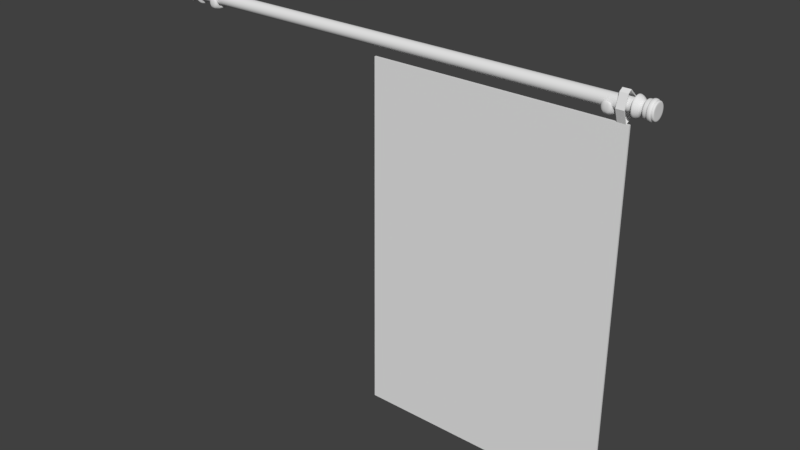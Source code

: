 # Source: WindowCoverPanel.blend  (saved by Blender 2.78.0; exported with 4.5.12 LTS)
import bpy
from mathutils import Matrix  # noqa: F401  (used for matrix-valued properties, if any)

bpy.ops.wm.read_factory_settings(use_empty=True)
scene = bpy.context.scene
scene.name = 'Scene'

# ---- collections
col_collection_2 = bpy.data.collections.new('Collection 2'); scene.collection.children.link(col_collection_2)

# ---- world
world_world = bpy.data.worlds.new('World'); scene.world = world_world
world_world.color = (0.05088, 0.05088, 0.05088)
world_world.use_sun_shadow = False
world_world.sun_shadow_jitter_overblur = 0.0
world_world.cycles.sampling_method = 'MANUAL'

# ---- meshes
me_plane = bpy.data.meshes.new('Plane')
me_plane.from_pydata([(-0.3091, -1.024, -0.03892), (1.173, -1.024, -0.03892), (-0.281, 0.9761, -0.03892), (1.173, 0.9761, -0.03892), (1.155, -1.024, -0.03892), (1.155, 0.9761, -0.03892), (1.111, 0.9761, -0.03892), (1.111, -1.024, -0.03892), (1.155, 1.111, -0.03986), (1.111, 1.111, -0.03986), (-0.281, 0.9761, -0.03524), (-0.3091, -1.024, -0.03524), (1.155, -1.024, -0.03524), (1.173, -1.024, -0.03524), (1.173, 0.9761, -0.03524), (1.111, 0.9761, -0.03524), (1.111, -1.024, -0.03524), (1.155, 0.9761, -0.03524), (1.155, 1.111, -0.03396), (1.111, 1.111, -0.03396), (1.155, 1.119, -0.05548), (1.111, 1.119, -0.05548), (1.155, 1.124, -0.05548), (1.111, 1.124, -0.05548), (1.156, 1.063, -0.1142), (1.112, 1.063, -0.1142), (1.156, 1.066, -0.1189), (1.112, 1.066, -0.1189), (1.157, 0.997, -0.0781), (1.113, 0.997, -0.0781), (1.157, 0.997, -0.08317), (1.113, 0.997, -0.08317), (-0.281, 0.9761, -0.04509), (-0.3091, -1.024, -0.04509), (1.155, -1.024, -0.04509), (1.173, -1.024, -0.04509), (1.173, 0.9761, -0.04509), (1.111, 0.9761, -0.04509), (1.111, -1.024, -0.04509), (1.155, 0.9761, -0.04509), (1.111, 1.043, -0.0167), (1.155, 1.043, -0.0167), (1.111, 1.043, -0.0108), (1.155, 1.043, -0.0108), (1.155, 0.9761, -0.04172), (1.173, 0.9761, -0.04172), (1.111, 0.9761, -0.04172), (-0.281, 0.9761, -0.04172), (1.155, -1.024, -0.04172), (1.173, -1.024, -0.04172), (-0.3091, -1.024, -0.04172), (1.111, -1.024, -0.04172)], [], [(49, 48, 34, 35), (47, 46, 37, 32), (44, 45, 36, 39), (40, 9, 8, 41), (12, 13, 14, 17), (16, 12, 17, 15), (11, 16, 15, 10), (42, 43, 18, 19), (7, 4, 12, 16), (40, 6, 15, 42), (4, 1, 13, 12), (0, 7, 16, 11), (3, 5, 17, 14), (41, 8, 18, 43), (1, 3, 14, 13), (6, 2, 10, 15), (19, 18, 22, 23), (2, 0, 11, 10), (21, 23, 27, 25), (18, 8, 20, 22), (8, 9, 21, 20), (9, 19, 23, 21), (26, 24, 28, 30), (20, 21, 25, 24), (22, 20, 24, 26), (23, 22, 26, 27), (28, 44, 39, 30), (27, 26, 30, 31), (25, 27, 31, 29), (24, 25, 29, 28), (30, 39, 37, 31), (31, 37, 46, 29), (34, 39, 36, 35), (38, 37, 39, 34), (33, 32, 37, 38), (51, 50, 33, 38), (48, 51, 38, 34), (45, 49, 35, 36), (50, 47, 32, 33), (5, 41, 43, 17), (9, 40, 42, 19), (15, 17, 43, 42), (6, 40, 41, 5), (6, 5, 44, 46), (0, 2, 47, 50), (3, 1, 49, 45), (4, 7, 51, 48), (7, 0, 50, 51), (5, 3, 45, 44), (2, 6, 46, 47), (1, 4, 48, 49), (29, 46, 44, 28)])
me_plane.use_remesh_preserve_volume = False
me_plane.use_remesh_preserve_attributes = False
me_plane.use_mirror_vertex_groups = False
me_plane.update()
me_cylinder = bpy.data.meshes.new('Cylinder')
me_cylinder.from_pydata([(6.001e-06, -1.0, 0.9914), (0.1951, -0.9808, 0.9914), (0.3827, -0.9239, 0.9914), (0.5556, -0.8315, 0.9914), (0.7071, -0.7071, 0.9914), (0.8315, -0.5556, 0.9914), (0.9239, -0.3827, 0.9914), (0.9808, -0.1951, 0.9914), (1.0, 5.162e-06, 0.9914), (0.9808, 0.1951, 0.9914), (0.9239, 0.3827, 0.9914), (0.8315, 0.5556, 0.9914), (0.7071, 0.7071, 0.9914), (0.5556, 0.8315, 0.9914), (0.3827, 0.9239, 0.9914), (0.1951, 0.9808, 0.9914), (5.675e-06, 1.0, 0.9914), (-0.1951, 0.9808, 0.9914), (-0.3827, 0.9239, 0.9914), (-0.5556, 0.8315, 0.9914), (-0.7071, 0.7071, 0.9914), (-0.8315, 0.5556, 0.9914), (-0.9239, 0.3827, 0.9914), (-0.9808, 0.1951, 0.9914), (-1.0, 4.272e-06, 0.9914), (-0.9808, -0.1951, 0.9914), (-0.9239, -0.3827, 0.9914), (-0.8315, -0.5556, 0.9914), (-0.7071, -0.7071, 0.9914), (-0.5556, -0.8315, 0.9914), (-0.3827, -0.9239, 0.9914), (-0.1951, -0.9808, 0.9914), (5.788e-06, -1.0, 0.9604), (0.1951, -0.9808, 0.9604), (0.3827, -0.9239, 0.9604), (0.5556, -0.8315, 0.9604), (0.7071, -0.7071, 0.9604), (0.8315, -0.5556, 0.9604), (0.9239, -0.3827, 0.9604), (0.9808, -0.1951, 0.9604), (1.0, 5.024e-06, 0.9604), (0.9808, 0.1951, 0.9604), (0.9239, 0.3827, 0.9604), (0.8315, 0.5556, 0.9604), (0.7071, 0.7071, 0.9604), (0.5556, 0.8315, 0.9604), (0.3827, 0.9239, 0.9604), (0.1951, 0.9808, 0.9604), (5.462e-06, 1.0, 0.9604), (-0.1951, 0.9808, 0.9604), (-0.3827, 0.9239, 0.9604), (-0.5556, 0.8315, 0.9604), (-0.7071, 0.7071, 0.9604), (-0.8315, 0.5556, 0.9604), (-0.9239, 0.3827, 0.9604), (-0.9808, 0.1951, 0.9604), (-1.0, 4.134e-06, 0.9604), (-0.9808, -0.1951, 0.9604), (-0.9239, -0.3827, 0.9604), (-0.8315, -0.5556, 0.9604), (-0.7071, -0.7071, 0.9604), (-0.5556, -0.8315, 0.9604), (-0.3827, -0.9239, 0.9604), (-0.1951, -0.9808, 0.9604), (0.1951, -0.9808, 0.9838), (0.3827, -0.9239, 0.9838), (0.5556, -0.8315, 0.9838), (0.7071, -0.7071, 0.9838), (0.8315, -0.5556, 0.9838), (0.9239, -0.3827, 0.9838), (0.9808, -0.1951, 0.9838), (1.0, 5.106e-06, 0.9838), (0.9808, 0.1951, 0.9838), (0.9239, 0.3827, 0.9838), (0.8315, 0.5556, 0.9838), (0.7071, 0.7071, 0.9838), (0.5556, 0.8315, 0.9838), (0.3827, 0.9239, 0.9838), (0.1951, 0.9808, 0.9838), (5.603e-06, 1.0, 0.9838), (-0.1951, 0.9808, 0.9838), (-0.3827, 0.9239, 0.9838), (-0.5556, 0.8315, 0.9838), (-0.7071, 0.7071, 0.9838), (-0.8315, 0.5556, 0.9838), (-0.9239, 0.3827, 0.9838), (-0.9808, 0.1951, 0.9838), (-1.0, 4.216e-06, 0.9838), (-0.9808, -0.1951, 0.9838), (-0.9239, -0.3827, 0.9838), (-0.8315, -0.5556, 0.9838), (-0.7071, -0.7071, 0.9838), (-0.5556, -0.8315, 0.9838), (-0.3827, -0.9239, 0.9838), (-0.1951, -0.9808, 0.9838), (5.929e-06, -1.0, 0.9838), (3.695e-13, -1.0, 6.179e-08), (0.1951, -0.9808, 1.41e-09), (0.3827, -0.9239, 5.758e-10), (0.5556, -0.8315, -2.806e-10), (0.7071, -0.7071, -1.126e-09), (0.8315, -0.5556, -1.929e-09), (0.9239, -0.3827, -2.657e-09), (0.9808, -0.1951, -3.283e-09), (1.0, 1.673e-06, -3.783e-09), (0.9808, 0.1951, -4.138e-09), (0.9239, 0.3827, -4.333e-09), (0.8315, 0.5556, -4.362e-09), (0.7071, 0.7071, -4.224e-09), (0.5556, 0.8315, -3.923e-09), (0.3827, 0.9239, -3.471e-09), (0.1951, 0.9808, -2.886e-09), (-3.258e-07, 1.0, -2.19e-09), (-0.1951, 0.9808, -1.41e-09), (-0.3827, 0.9239, -5.758e-10), (-0.5556, 0.8315, 2.806e-10), (-0.7071, 0.7071, 1.126e-09), (-0.8315, 0.5556, 1.929e-09), (-0.9239, 0.3827, 2.657e-09), (-0.9808, 0.1951, 3.283e-09), (-1.0, 7.83e-07, 3.783e-09), (-0.9808, -0.1951, 4.138e-09), (-0.9239, -0.3827, 4.333e-09), (-0.8315, -0.5556, 4.362e-09), (-0.7071, -0.7071, 4.224e-09), (-0.5556, -0.8315, 3.923e-09), (-0.3827, -0.9239, 3.471e-09), (-0.1951, -0.9808, 2.886e-09), (5.75e-06, -1.553, 0.9654), (5.713e-06, -1.553, 0.9593), (-0.303, -1.523, 0.9593), (-0.5944, -1.435, 0.9593), (-0.8629, -1.291, 0.9593), (-1.098, -1.098, 0.9593), (-1.291, -0.8629, 0.9593), (-1.435, -0.5944, 0.9593), (-1.523, -0.303, 0.9593), (-1.553, 3.767e-06, 0.9593), (-1.523, 0.303, 0.9593), (-1.435, 0.5944, 0.9593), (-1.291, 0.8629, 0.9593), (-1.098, 1.098, 0.9593), (-0.8629, 1.291, 0.9593), (-0.5944, 1.435, 0.9593), (-0.303, 1.523, 0.9593), (5.207e-06, 1.553, 0.9593), (0.303, 1.523, 0.9593), (0.5944, 1.435, 0.9593), (0.8629, 1.291, 0.9593), (1.098, 1.098, 0.9593), (1.291, 0.8629, 0.9593), (1.435, 0.5944, 0.9593), (1.523, 0.303, 0.9593), (1.553, 5.149e-06, 0.9593), (1.523, -0.303, 0.9593), (1.435, -0.5944, 0.9593), (1.291, -0.8629, 0.9593), (1.098, -1.098, 0.9593), (0.8629, -1.291, 0.9593), (0.5944, -1.435, 0.9593), (0.303, -1.523, 0.9593), (0.303, -1.523, 0.9654), (0.5944, -1.435, 0.9654), (0.8629, -1.291, 0.9654), (1.098, -1.098, 0.9654), (1.291, -0.8629, 0.9654), (1.435, -0.5944, 0.9654), (1.523, -0.303, 0.9654), (1.553, 5.171e-06, 0.9654), (1.523, 0.303, 0.9654), (1.435, 0.5944, 0.9654), (1.291, 0.8629, 0.9654), (1.098, 1.098, 0.9654), (0.8629, 1.291, 0.9654), (0.5944, 1.435, 0.9654), (0.303, 1.523, 0.9654), (5.244e-06, 1.553, 0.9654), (-0.303, 1.523, 0.9654), (-0.5944, 1.435, 0.9654), (-0.8629, 1.291, 0.9654), (-1.098, 1.098, 0.9654), (-1.291, 0.8629, 0.9654), (-1.435, 0.5944, 0.9654), (-1.523, 0.303, 0.9654), (-1.553, 3.788e-06, 0.9654), (-1.523, -0.303, 0.9654), (-1.435, -0.5944, 0.9654), (-1.291, -0.8629, 0.9654), (-1.098, -1.098, 0.9654), (-0.8629, -1.291, 0.9654), (-0.5944, -1.435, 0.9654), (-0.303, -1.523, 0.9654), (-0.2566, 1.29, 0.9771), (5.414e-06, 1.315, 0.9771), (0.2566, 1.29, 0.9771), (0.5034, 1.215, 0.9771), (0.7308, 1.094, 0.9771), (0.9301, 0.9301, 0.9771), (1.094, 0.7308, 0.9771), (1.215, 0.5034, 0.9771), (1.29, 0.2566, 0.9771), (1.315, 5.158e-06, 0.9771), (1.29, -0.2566, 0.9771), (1.215, -0.5034, 0.9771), (1.094, -0.7308, 0.9771), (-0.2566, -1.29, 0.9771), (0.9301, -0.9301, 0.9771), (-0.5034, -1.215, 0.9771), (-0.5034, 1.215, 0.9771), (-0.7308, 1.094, 0.9771), (-0.9301, 0.9301, 0.9771), (-1.094, 0.7308, 0.9771), (-1.215, 0.5034, 0.9771), (-1.29, 0.2566, 0.9771), (-1.315, 3.987e-06, 0.9771), (-1.29, -0.2566, 0.9771), (-1.215, -0.5034, 0.9771), (-1.094, -0.7308, 0.9771), (5.843e-06, -1.315, 0.9771), (0.2566, -1.29, 0.9771), (-0.9301, -0.9301, 0.9771), (0.5034, -1.215, 0.9771), (-0.7308, -1.094, 0.9771), (0.7308, -1.094, 0.9771), (5.98e-06, -1.313, 0.9954), (0.2562, -1.288, 0.9954), (0.5026, -1.213, 0.9954), (0.7297, -1.092, 0.9954), (0.9287, -0.9287, 0.9954), (1.092, -0.7296, 0.9954), (1.213, -0.5026, 0.9954), (1.288, -0.2562, 0.9954), (1.313, 5.225e-06, 0.9954), (1.288, 0.2562, 0.9954), (1.213, 0.5026, 0.9954), (1.092, 0.7297, 0.9954), (0.9287, 0.9287, 0.9954), (0.7297, 1.092, 0.9954), (0.5026, 1.213, 0.9954), (0.2562, 1.288, 0.9954), (5.552e-06, 1.313, 0.9954), (-0.2562, 1.288, 0.9954), (-0.5026, 1.213, 0.9954), (-0.7296, 1.092, 0.9954), (-0.9287, 0.9287, 0.9954), (-1.092, 0.7297, 0.9954), (-1.213, 0.5026, 0.9954), (-1.288, 0.2562, 0.9954), (-1.313, 4.056e-06, 0.9954), (-1.288, -0.2562, 0.9954), (-1.213, -0.5026, 0.9954), (-1.092, -0.7296, 0.9954), (-0.9287, -0.9287, 0.9954), (-0.7296, -1.092, 0.9954), (-0.5026, -1.213, 0.9954), (-0.2562, -1.288, 0.9954), (6.109e-06, -0.6849, 1.033), (0.1336, -0.6718, 1.033), (0.2621, -0.6328, 1.033), (0.3805, -0.5695, 1.033), (0.4843, -0.4843, 1.033), (0.5695, -0.3805, 1.033), (0.6328, -0.2621, 1.033), (0.6718, -0.1336, 1.033), (0.685, 5.13e-06, 1.033), (0.6718, 0.1336, 1.033), (0.6328, 0.2621, 1.033), (0.5695, 0.3805, 1.033), (0.4843, 0.4843, 1.033), (0.3805, 0.5695, 1.033), (0.2621, 0.6328, 1.033), (0.1336, 0.6718, 1.033), (5.886e-06, 0.685, 1.033), (-0.1336, 0.6718, 1.033), (-0.2621, 0.6328, 1.033), (-0.3805, 0.5695, 1.033), (-0.4843, 0.4843, 1.033), (-0.5695, 0.3805, 1.033), (-0.6328, 0.2621, 1.033), (-0.6718, 0.1336, 1.033), (-0.6849, 4.522e-06, 1.033), (-0.6718, -0.1336, 1.033), (-0.6328, -0.2621, 1.033), (-0.5695, -0.3805, 1.033), (-0.4843, -0.4843, 1.033), (-0.3805, -0.5695, 1.033), (-0.2621, -0.6328, 1.033), (-0.1336, -0.6718, 1.033), (-1.092, -0.7296, 1.002), (-1.092, -0.7296, 1.025), (-1.213, -0.5026, 1.025), (-1.213, -0.5026, 1.002), (0.5026, 1.213, 1.002), (0.5026, 1.213, 1.025), (0.7297, 1.092, 1.025), (0.7297, 1.092, 1.002), (0.2562, -1.288, 1.002), (0.2562, -1.288, 1.025), (6.068e-06, -1.313, 1.025), (6.001e-06, -1.313, 1.002), (-0.9287, -0.9287, 1.002), (-0.9287, -0.9287, 1.025), (0.2562, 1.288, 1.002), (0.2562, 1.288, 1.025), (0.5026, -1.213, 1.002), (0.5026, -1.213, 1.025), (-0.7296, -1.092, 1.002), (-0.7296, -1.092, 1.025), (5.573e-06, 1.313, 1.002), (5.64e-06, 1.313, 1.025), (0.7297, -1.092, 1.002), (0.7297, -1.092, 1.025), (-0.5026, -1.213, 1.002), (-0.5026, -1.213, 1.025), (-0.2562, 1.288, 1.002), (-0.2562, 1.288, 1.025), (0.9287, -0.9287, 1.002), (0.9287, -0.9287, 1.025), (-0.2562, -1.288, 1.002), (-0.2562, -1.288, 1.025), (-0.5026, 1.213, 1.002), (-0.5026, 1.213, 1.025), (1.092, -0.7296, 1.002), (1.092, -0.7296, 1.025), (-0.7296, 1.092, 1.002), (-0.7296, 1.092, 1.025), (1.213, -0.5026, 1.002), (1.213, -0.5026, 1.025), (-0.9287, 0.9287, 1.002), (-0.9287, 0.9287, 1.025), (1.288, -0.2562, 1.002), (1.288, -0.2562, 1.025), (-1.092, 0.7297, 1.002), (-1.092, 0.7297, 1.025), (1.313, 5.225e-06, 1.002), (1.313, 5.225e-06, 1.025), (-1.213, 0.5026, 1.002), (-1.213, 0.5026, 1.025), (1.288, 0.2562, 1.002), (1.288, 0.2562, 1.025), (-1.288, 0.2562, 1.002), (-1.288, 0.2562, 1.025), (1.213, 0.5026, 1.002), (1.213, 0.5026, 1.025), (-1.313, 4.056e-06, 1.002), (-1.313, 4.056e-06, 1.025), (1.092, 0.7297, 1.002), (1.092, 0.7297, 1.025), (-1.288, -0.2562, 1.002), (-1.288, -0.2562, 1.025), (0.9287, 0.9287, 1.002), (0.9287, 0.9287, 1.025), (-1.092, -0.7296, 1.01), (-1.213, -0.5026, 1.01), (0.5026, 1.213, 1.01), (0.7297, 1.092, 1.01), (0.2562, -1.288, 1.01), (6.025e-06, -1.313, 1.01), (-0.9287, -0.9287, 1.01), (0.2562, 1.288, 1.01), (0.5026, -1.213, 1.01), (-0.7296, -1.092, 1.01), (5.597e-06, 1.313, 1.01), (0.7297, -1.092, 1.01), (-0.5026, -1.213, 1.01), (-0.2562, 1.288, 1.01), (0.9287, -0.9287, 1.01), (-0.2562, -1.288, 1.01), (-0.5026, 1.213, 1.01), (1.092, -0.7296, 1.01), (-0.7296, 1.092, 1.01), (1.213, -0.5026, 1.01), (-0.9287, 0.9287, 1.01), (1.288, -0.2562, 1.01), (-1.092, 0.7297, 1.01), (1.313, 5.225e-06, 1.01), (-1.213, 0.5026, 1.01), (1.288, 0.2562, 1.01), (-1.288, 0.2562, 1.01), (1.213, 0.5026, 1.01), (-1.313, 4.056e-06, 1.01), (1.092, 0.7297, 1.01), (-1.288, -0.2562, 1.01), (0.9287, 0.9287, 1.01), (-1.231, -0.8226, 1.011), (-1.231, -0.8226, 1.021), (0.5666, 1.368, 1.011), (0.5666, 1.368, 1.021), (0.2889, -1.452, 1.011), (0.2889, -1.452, 1.021), (-1.047, -1.047, 1.011), (-1.047, -1.047, 1.021), (0.2889, 1.452, 1.011), (0.2889, 1.452, 1.021), (0.5666, -1.368, 1.011), (0.5666, -1.368, 1.021), (-0.8226, -1.231, 1.011), (-0.8226, -1.231, 1.021), (5.535e-06, 1.481, 1.011), (5.566e-06, 1.481, 1.021), (0.8226, -1.231, 1.011), (0.8226, -1.231, 1.021), (-0.5666, -1.368, 1.011), (-0.5666, -1.368, 1.021), (-0.2889, 1.452, 1.011), (-0.2889, 1.452, 1.021), (1.047, -1.047, 1.011), (1.047, -1.047, 1.021), (-0.2889, -1.452, 1.011), (-0.2889, -1.452, 1.021), (-0.5666, 1.368, 1.011), (-0.5666, 1.368, 1.021), (1.231, -0.8226, 1.011), (1.231, -0.8226, 1.021), (-0.8226, 1.231, 1.011), (-0.8226, 1.231, 1.021), (1.368, -0.5666, 1.011), (1.368, -0.5666, 1.021), (-1.047, 1.047, 1.011), (-1.047, 1.047, 1.021), (1.452, -0.2889, 1.011), (1.452, -0.2889, 1.021), (-1.231, 0.8226, 1.011), (-1.231, 0.8226, 1.021), (1.481, 5.256e-06, 1.011), (1.481, 5.256e-06, 1.021), (-1.368, 0.5666, 1.011), (-1.368, 0.5666, 1.021), (1.452, 0.2889, 1.011), (1.452, 0.2889, 1.021), (-1.452, 0.2889, 1.011), (-1.452, 0.2889, 1.021), (1.368, 0.5666, 1.011), (1.368, 0.5666, 1.021), (-1.481, 3.938e-06, 1.011), (-1.481, 3.938e-06, 1.021), (1.231, 0.8226, 1.011), (1.231, 0.8226, 1.021), (-1.452, -0.2889, 1.011), (-1.452, -0.2889, 1.021), (1.047, 1.047, 1.011), (1.047, 1.047, 1.021), (0.8226, 1.231, 1.021), (-1.368, -0.5666, 1.021), (6.049e-06, -1.481, 1.021), (-1.368, -0.5666, 1.011), (0.8226, 1.231, 1.011), (6.017e-06, -1.481, 1.011), (6.095e-06, -1.313, 1.033), (0.2562, -1.288, 1.033), (0.5026, -1.213, 1.033), (0.7297, -1.092, 1.033), (0.9287, -0.9287, 1.033), (1.092, -0.7296, 1.033), (1.213, -0.5026, 1.033), (1.288, -0.2562, 1.033), (1.313, 5.225e-06, 1.033), (1.288, 0.2562, 1.033), (1.213, 0.5026, 1.033), (1.092, 0.7297, 1.033), (0.9287, 0.9287, 1.033), (0.7297, 1.092, 1.033), (0.5026, 1.213, 1.033), (0.2562, 1.288, 1.033), (5.667e-06, 1.313, 1.033), (-0.2562, 1.288, 1.033), (-0.5026, 1.213, 1.033), (-0.7296, 1.092, 1.033), (-0.9287, 0.9287, 1.033), (-1.092, 0.7297, 1.033), (-1.213, 0.5026, 1.033), (-1.288, 0.2562, 1.033), (-1.313, 4.056e-06, 1.033), (-1.288, -0.2562, 1.033), (-1.213, -0.5026, 1.033), (-1.092, -0.7296, 1.033), (-0.9287, -0.9287, 1.033), (-0.7296, -1.092, 1.033), (-0.5026, -1.213, 1.033), (-0.2562, -1.288, 1.033), (1.408, -1.542, 0.8588), (-0.4388, -1.603, 0.8561), (-0.3006, 1.391, 0.8541), (1.408, -1.542, 0.8933), (-0.4388, -1.603, 0.896), (-0.3006, 1.391, 0.8981), (-0.3006, 1.555, 0.8541), (1.61, 1.228, 0.8541), (1.61, 1.228, 0.8981), (-0.3006, 1.555, 0.8981), (-0.3006, 2.941, 0.8541), (1.808, 2.941, 0.8541), (1.808, 2.941, 0.8981), (-0.3006, 2.941, 0.8981), (1.241, 1.581, 0.8863), (1.241, 2.249, 0.8863), (0.2658, 2.249, 0.8863), (0.2658, 1.725, 0.8863), (1.241, 1.581, 0.8659), (1.241, 2.249, 0.8659), (0.2658, 2.249, 0.8659), (0.2658, 1.725, 0.8659), (-0.3769, -1.01, 0.8619), (-0.0727, 1.092, 0.8619), (-0.0727, 1.092, 0.8903), (-0.3769, -1.01, 0.8903), (1.808, 0.7634, 0.8541), (1.034, 0.7634, 0.8541), (1.808, 0.7634, 0.8981), (1.034, 0.7634, 0.8981), (1.268, 0.5046, 0.8619), (1.03, 0.5046, 0.8897), (1.793, -0.5485, 0.8541), (1.034, -0.5485, 0.8981), (1.03, -0.3436, 0.8897), (1.034, -0.5485, 0.8541), (1.793, -0.5485, 0.8981), (1.268, -0.3436, 0.8619), (1.66, -0.8998, 0.854), (0.7133, -0.8998, 0.8978), (0.9444, -0.7669, 0.8916), (0.6157, -0.8998, 0.8544), (1.66, -0.8998, 0.8981), (0.9444, -0.7669, 0.8606), (1.729, 2.745, 0.8964), (1.729, 2.745, 0.8557), (-0.2221, 2.745, 0.8964), (-0.2221, 2.745, 0.8557)], [], [(20, 21, 245, 244), (48, 49, 144, 145), (81, 80, 192, 208), (206, 223, 163, 164), (49, 50, 143, 144), (207, 222, 189, 190), (223, 221, 162, 163), (50, 51, 142, 143), (222, 220, 188, 189), (221, 219, 161, 162), (51, 52, 141, 142), (220, 217, 187, 188), (219, 218, 128, 161), (52, 53, 140, 141), (217, 216, 186, 187), (53, 54, 139, 140), (216, 215, 185, 186), (54, 55, 138, 139), (215, 214, 184, 185), (55, 56, 137, 138), (214, 213, 183, 184), (56, 57, 136, 137), (213, 212, 182, 183), (57, 58, 135, 136), (212, 211, 181, 182), (58, 59, 134, 135), (32, 33, 160, 129), (211, 210, 180, 181), (59, 60, 133, 134), (33, 34, 159, 160), (210, 209, 179, 180), (60, 61, 132, 133), (34, 35, 158, 159), (0, 95, 64, 1), (1, 64, 65, 2), (2, 65, 66, 3), (3, 66, 67, 4), (4, 67, 68, 5), (5, 68, 69, 6), (6, 69, 70, 7), (7, 70, 71, 8), (8, 71, 72, 9), (9, 72, 73, 10), (10, 73, 74, 11), (11, 74, 75, 12), (12, 75, 76, 13), (13, 76, 77, 14), (14, 77, 78, 15), (15, 78, 79, 16), (16, 79, 80, 17), (17, 80, 81, 18), (18, 81, 82, 19), (19, 82, 83, 20), (20, 83, 84, 21), (21, 84, 85, 22), (22, 85, 86, 23), (23, 86, 87, 24), (24, 87, 88, 25), (25, 88, 89, 26), (26, 89, 90, 27), (27, 90, 91, 28), (28, 91, 92, 29), (29, 92, 93, 30), (30, 93, 94, 31), (31, 94, 95, 0), (63, 127, 96, 32), (62, 126, 127, 63), (61, 125, 126, 62), (60, 124, 125, 61), (59, 123, 124, 60), (58, 122, 123, 59), (57, 121, 122, 58), (56, 120, 121, 57), (55, 119, 120, 56), (54, 118, 119, 55), (53, 117, 118, 54), (52, 116, 117, 53), (51, 115, 116, 52), (50, 114, 115, 51), (49, 113, 114, 50), (48, 112, 113, 49), (47, 111, 112, 48), (46, 110, 111, 47), (45, 109, 110, 46), (44, 108, 109, 45), (43, 107, 108, 44), (42, 106, 107, 43), (41, 105, 106, 42), (40, 104, 105, 41), (39, 103, 104, 40), (38, 102, 103, 39), (37, 101, 102, 38), (36, 100, 101, 37), (35, 99, 100, 36), (34, 98, 99, 35), (33, 97, 98, 34), (32, 96, 97, 33), (191, 130, 129, 128), (190, 131, 130, 191), (189, 132, 131, 190), (188, 133, 132, 189), (187, 134, 133, 188), (186, 135, 134, 187), (185, 136, 135, 186), (184, 137, 136, 185), (183, 138, 137, 184), (182, 139, 138, 183), (181, 140, 139, 182), (180, 141, 140, 181), (179, 142, 141, 180), (178, 143, 142, 179), (177, 144, 143, 178), (176, 145, 144, 177), (175, 146, 145, 176), (174, 147, 146, 175), (173, 148, 147, 174), (172, 149, 148, 173), (171, 150, 149, 172), (170, 151, 150, 171), (169, 152, 151, 170), (168, 153, 152, 169), (167, 154, 153, 168), (166, 155, 154, 167), (165, 156, 155, 166), (164, 157, 156, 165), (163, 158, 157, 164), (162, 159, 158, 163), (161, 160, 159, 162), (128, 129, 160, 161), (209, 208, 178, 179), (205, 207, 190, 191), (47, 48, 145, 146), (204, 206, 164, 165), (218, 205, 191, 128), (46, 47, 146, 147), (203, 204, 165, 166), (45, 46, 147, 148), (202, 203, 166, 167), (44, 45, 148, 149), (201, 202, 167, 168), (43, 44, 149, 150), (200, 201, 168, 169), (42, 43, 150, 151), (199, 200, 169, 170), (41, 42, 151, 152), (198, 199, 170, 171), (40, 41, 152, 153), (197, 198, 171, 172), (39, 40, 153, 154), (196, 197, 172, 173), (38, 39, 154, 155), (195, 196, 173, 174), (37, 38, 155, 156), (63, 32, 129, 130), (194, 195, 174, 175), (36, 37, 156, 157), (62, 63, 130, 131), (193, 194, 175, 176), (35, 36, 157, 158), (61, 62, 131, 132), (192, 193, 176, 177), (67, 66, 223, 206), (93, 92, 222, 207), (66, 65, 221, 223), (92, 91, 220, 222), (65, 64, 219, 221), (91, 90, 217, 220), (64, 95, 218, 219), (90, 89, 216, 217), (89, 88, 215, 216), (88, 87, 214, 215), (87, 86, 213, 214), (86, 85, 212, 213), (85, 84, 211, 212), (84, 83, 210, 211), (83, 82, 209, 210), (82, 81, 208, 209), (94, 93, 207, 205), (68, 67, 206, 204), (95, 94, 205, 218), (69, 68, 204, 203), (70, 69, 203, 202), (71, 70, 202, 201), (72, 71, 201, 200), (73, 72, 200, 199), (74, 73, 199, 198), (75, 74, 198, 197), (76, 75, 197, 196), (77, 76, 196, 195), (78, 77, 195, 194), (79, 78, 194, 193), (80, 79, 193, 192), (290, 289, 475, 474), (0, 1, 225, 224), (27, 28, 252, 251), (7, 8, 232, 231), (14, 15, 239, 238), (21, 22, 246, 245), (1, 2, 226, 225), (28, 29, 253, 252), (8, 9, 233, 232), (15, 16, 240, 239), (22, 23, 247, 246), (2, 3, 227, 226), (29, 30, 254, 253), (9, 10, 234, 233), (16, 17, 241, 240), (23, 24, 248, 247), (3, 4, 228, 227), (30, 31, 255, 254), (10, 11, 235, 234), (17, 18, 242, 241), (24, 25, 249, 248), (4, 5, 229, 228), (31, 0, 224, 255), (11, 12, 236, 235), (18, 19, 243, 242), (25, 26, 250, 249), (5, 6, 230, 229), (12, 13, 237, 236), (19, 20, 244, 243), (26, 27, 251, 250), (6, 7, 231, 230), (13, 14, 238, 237), (256, 257, 258, 259, 260, 261, 262, 263, 264, 265, 266, 267, 268, 269, 270, 271, 272, 273, 274, 275, 276, 277, 278, 279, 280, 281, 282, 283, 284, 285, 286, 287), (294, 293, 462, 461), (298, 297, 449, 448), (289, 301, 476, 475), (293, 303, 463, 462), (297, 305, 450, 449), (301, 307, 477, 476), (303, 309, 464, 463), (305, 311, 451, 450), (307, 313, 478, 477), (309, 315, 465, 464), (311, 317, 452, 451), (313, 319, 479, 478), (315, 321, 466, 465), (317, 323, 453, 452), (319, 298, 448, 479), (321, 325, 467, 466), (323, 327, 454, 453), (325, 329, 468, 467), (327, 331, 455, 454), (329, 333, 469, 468), (331, 335, 456, 455), (333, 337, 470, 469), (335, 339, 457, 456), (337, 341, 471, 470), (339, 343, 458, 457), (341, 345, 472, 471), (343, 347, 459, 458), (345, 349, 473, 472), (347, 351, 460, 459), (349, 290, 474, 473), (351, 294, 461, 460), (236, 237, 295, 350), (305, 297, 389, 395), (249, 250, 291, 348), (361, 364, 402, 396), (235, 236, 350, 346), (360, 363, 400, 394), (248, 249, 348, 344), (331, 327, 417, 421), (234, 235, 346, 342), (307, 301, 391, 397), (247, 248, 344, 340), (359, 362, 398, 392), (233, 234, 342, 338), (358, 361, 396, 390), (246, 247, 340, 336), (333, 329, 419, 423), (232, 233, 338, 334), (309, 303, 393, 399), (245, 246, 336, 332), (356, 360, 394, 388), (231, 232, 334, 330), (383, 355, 446, 440), (244, 245, 332, 328), (354, 359, 392, 386), (230, 231, 330, 326), (382, 353, 445, 438), (243, 244, 328, 324), (335, 331, 421, 425), (229, 230, 326, 322), (311, 305, 395, 401), (242, 243, 324, 320), (352, 358, 390, 384), (255, 224, 299, 318), (381, 383, 440, 436), (228, 229, 322, 316), (357, 356, 388, 447), (241, 242, 320, 314), (380, 382, 438, 434), (254, 255, 318, 312), (337, 333, 423, 427), (227, 228, 316, 310), (313, 307, 397, 403), (240, 241, 314, 308), (355, 354, 386, 446), (253, 254, 312, 306), (379, 381, 436, 432), (226, 227, 310, 304), (353, 352, 384, 445), (239, 240, 308, 302), (378, 380, 434, 430), (252, 253, 306, 300), (339, 335, 425, 429), (225, 226, 304, 296), (315, 309, 399, 405), (238, 239, 302, 292), (377, 379, 432, 428), (251, 252, 300, 288), (376, 378, 430, 426), (224, 225, 296, 299), (341, 337, 427, 431), (237, 238, 292, 295), (317, 311, 401, 407), (250, 251, 288, 291), (375, 377, 428, 424), (291, 288, 352, 353), (295, 292, 354, 355), (299, 296, 356, 357), (288, 300, 358, 352), (292, 302, 359, 354), (296, 304, 360, 356), (300, 306, 361, 358), (302, 308, 362, 359), (304, 310, 363, 360), (306, 312, 364, 361), (308, 314, 365, 362), (310, 316, 366, 363), (312, 318, 367, 364), (314, 320, 368, 365), (316, 322, 369, 366), (318, 299, 357, 367), (320, 324, 370, 368), (322, 326, 371, 369), (324, 328, 372, 370), (326, 330, 373, 371), (328, 332, 374, 372), (330, 334, 375, 373), (332, 336, 376, 374), (334, 338, 377, 375), (336, 340, 378, 376), (338, 342, 379, 377), (340, 344, 380, 378), (342, 346, 381, 379), (344, 348, 382, 380), (346, 350, 383, 381), (348, 291, 353, 382), (350, 295, 355, 383), (440, 446, 442, 441), (438, 445, 443, 439), (436, 440, 441, 437), (434, 438, 439, 435), (432, 436, 437, 433), (430, 434, 435, 431), (428, 432, 433, 429), (426, 430, 431, 427), (424, 428, 429, 425), (422, 426, 427, 423), (420, 424, 425, 421), (418, 422, 423, 419), (416, 420, 421, 417), (414, 418, 419, 415), (412, 416, 417, 413), (410, 414, 415, 411), (408, 447, 444, 409), (406, 412, 413, 407), (404, 410, 411, 405), (402, 408, 409, 403), (400, 406, 407, 401), (398, 404, 405, 399), (396, 402, 403, 397), (394, 400, 401, 395), (392, 398, 399, 393), (390, 396, 397, 391), (388, 394, 395, 389), (386, 392, 393, 387), (384, 390, 391, 385), (447, 388, 389, 444), (446, 386, 387, 442), (445, 384, 385, 443), (329, 325, 415, 419), (294, 351, 441, 442), (362, 365, 404, 398), (363, 366, 406, 400), (303, 293, 387, 393), (327, 323, 413, 417), (290, 349, 439, 443), (364, 367, 408, 402), (365, 368, 410, 404), (301, 289, 385, 391), (325, 321, 411, 415), (351, 347, 437, 441), (366, 369, 412, 406), (367, 357, 447, 408), (297, 298, 444, 389), (298, 319, 409, 444), (349, 345, 435, 439), (368, 370, 414, 410), (369, 371, 416, 412), (293, 294, 442, 387), (323, 317, 407, 413), (347, 343, 433, 437), (370, 372, 418, 414), (371, 373, 420, 416), (289, 290, 443, 385), (321, 315, 405, 411), (345, 341, 431, 435), (372, 374, 422, 418), (373, 375, 424, 420), (319, 313, 403, 409), (343, 339, 429, 433), (374, 376, 426, 422), (208, 192, 177, 178), (257, 256, 448, 449), (258, 257, 449, 450), (259, 258, 450, 451), (260, 259, 451, 452), (261, 260, 452, 453), (262, 261, 453, 454), (263, 262, 454, 455), (264, 263, 455, 456), (265, 264, 456, 457), (266, 265, 457, 458), (267, 266, 458, 459), (268, 267, 459, 460), (269, 268, 460, 461), (270, 269, 461, 462), (271, 270, 462, 463), (272, 271, 463, 464), (273, 272, 464, 465), (274, 273, 465, 466), (275, 274, 466, 467), (276, 275, 467, 468), (277, 276, 468, 469), (278, 277, 469, 470), (279, 278, 470, 471), (280, 279, 471, 472), (281, 280, 472, 473), (282, 281, 473, 474), (283, 282, 474, 475), (284, 283, 475, 476), (285, 284, 476, 477), (286, 285, 477, 478), (287, 286, 478, 479), (256, 287, 479, 448), (485, 509, 508, 488, 489), (522, 519, 484, 483), (483, 484, 481, 480), (518, 522, 483, 480), (485, 482, 503, 504), (526, 524, 492, 493), (482, 485, 489, 486), (491, 490, 493, 492), (524, 525, 491, 492), (527, 526, 493, 490), (525, 527, 490, 491), (487, 486, 501, 498), (498, 501, 500, 499), (486, 489, 497, 501), (501, 497, 496, 500), (488, 487, 498, 494), (494, 498, 499, 495), (489, 488, 494, 497), (497, 494, 495, 496), (520, 523, 502, 505), (482, 486, 487, 506, 507), (521, 481, 502, 523), (481, 484, 505, 502), (509, 485, 504, 511), (513, 509, 511, 514), (482, 507, 510, 503), (504, 503, 510, 511), (506, 487, 488, 508), (512, 515, 507, 506), (518, 521, 515, 512), (519, 513, 514, 520), (507, 515, 517, 510), (511, 510, 517, 514), (506, 508, 516, 512), (508, 509, 513, 516), (484, 519, 520, 505), (480, 481, 521, 518), (515, 521, 523, 517), (514, 517, 523, 520), (512, 516, 522, 518), (516, 513, 519, 522), (499, 500, 527, 525), (500, 496, 526, 527), (495, 499, 525, 524), (496, 495, 524, 526)])
me_cylinder.polygons.foreach_set('use_smooth', [True] * 494)
_k = {(0, 1): 0.83922, (1, 2): 0.83922, (2, 3): 0.83922, (3, 4): 0.83922, (4, 5): 0.83922, (5, 6): 0.83922, (6, 7): 0.83922, (7, 8): 0.83922, (8, 9): 0.83922, (9, 10): 0.83922, (10, 11): 0.83922, (11, 12): 0.83922, (12, 13): 0.83922, (13, 14): 0.83922, (14, 15): 0.83922, (15, 16): 0.83922, (16, 17): 0.83922, (17, 18): 0.83922, (18, 19): 0.83922, (19, 20): 0.83922, (20, 21): 0.83922, (21, 22): 0.83922, (22, 23): 0.83922, (23, 24): 0.83922, (24, 25): 0.83922, (25, 26): 0.83922, (26, 27): 0.83922, (27, 28): 0.83922, (28, 29): 0.83922, (29, 30): 0.83922, (30, 31): 0.83922, (0, 31): 0.83922, (32, 63): 1.0, (62, 63): 1.0, (61, 62): 1.0, (60, 61): 1.0, (59, 60): 1.0, (58, 59): 1.0, (57, 58): 1.0, (56, 57): 1.0, (55, 56): 1.0, (54, 55): 1.0, (53, 54): 1.0, (52, 53): 1.0, (51, 52): 1.0, (50, 51): 1.0, (49, 50): 1.0, (48, 49): 1.0, (47, 48): 1.0, (46, 47): 1.0, (45, 46): 1.0, (44, 45): 1.0, (43, 44): 1.0, (42, 43): 1.0, (41, 42): 1.0, (40, 41): 1.0, (39, 40): 1.0, (38, 39): 1.0, (37, 38): 1.0, (36, 37): 1.0, (35, 36): 1.0, (34, 35): 1.0, (33, 34): 1.0, (32, 33): 1.0, (448, 449): 0.23922, (449, 450): 0.23922, (450, 451): 0.23922, (451, 452): 0.23922, (452, 453): 0.23922, (453, 454): 0.23922, (454, 455): 0.23922, (455, 456): 0.23922, (456, 457): 0.23922, (457, 458): 0.23922, (458, 459): 0.23922, (459, 460): 0.23922, (460, 461): 0.23922, (461, 462): 0.23922, (462, 463): 0.23922, (463, 464): 0.23922, (464, 465): 0.23922, (465, 466): 0.23922, (466, 467): 0.23922, (467, 468): 0.23922, (468, 469): 0.23922, (469, 470): 0.23922, (470, 471): 0.23922, (471, 472): 0.23922, (472, 473): 0.23922, (473, 474): 0.23922, (474, 475): 0.23922, (475, 476): 0.23922, (476, 477): 0.23922, (477, 478): 0.23922, (478, 479): 0.23922, (448, 479): 0.23922, (294, 351): 1.0, (290, 349): 1.0, (347, 351): 1.0, (345, 349): 1.0, (343, 347): 1.0, (341, 345): 1.0, (339, 343): 1.0, (337, 341): 1.0, (335, 339): 1.0, (333, 337): 1.0, (331, 335): 1.0, (329, 333): 1.0, (327, 331): 1.0, (325, 329): 1.0, (323, 327): 1.0, (321, 325): 1.0, (298, 319): 1.0, (317, 323): 1.0, (315, 321): 1.0, (313, 319): 1.0, (311, 317): 1.0, (309, 315): 1.0, (307, 313): 1.0, (305, 311): 1.0, (303, 309): 1.0, (301, 307): 1.0, (297, 305): 1.0, (293, 303): 1.0, (289, 301): 1.0, (297, 298): 1.0, (293, 294): 1.0, (289, 290): 1.0, (352, 353): 1.0, (354, 355): 1.0, (356, 357): 1.0, (352, 358): 1.0, (354, 359): 1.0, (356, 360): 1.0, (358, 361): 1.0, (359, 362): 1.0, (360, 363): 1.0, (361, 364): 1.0, (362, 365): 1.0, (363, 366): 1.0, (364, 367): 1.0, (365, 368): 1.0, (366, 369): 1.0, (357, 367): 1.0, (368, 370): 1.0, (369, 371): 1.0, (370, 372): 1.0, (371, 373): 1.0, (372, 374): 1.0, (373, 375): 1.0, (374, 376): 1.0, (375, 377): 1.0, (376, 378): 1.0, (377, 379): 1.0, (378, 380): 1.0, (379, 381): 1.0, (380, 382): 1.0, (381, 383): 1.0, (353, 382): 1.0, (355, 383): 1.0, (490, 491): 1.0, (491, 492): 1.0, (490, 493): 1.0, (492, 493): 1.0, (499, 500): 1.0, (496, 500): 1.0, (495, 499): 1.0, (495, 496): 1.0}
me_cylinder.attributes.new('crease_edge', 'FLOAT', 'EDGE').data.foreach_set('value', [_k.get((min(e.vertices), max(e.vertices)), 0.0) for e in me_cylinder.edges])
me_cylinder.use_remesh_preserve_volume = False
me_cylinder.use_remesh_preserve_attributes = False
me_cylinder.use_mirror_vertex_groups = False
me_cylinder.update()
me_cube_042 = bpy.data.meshes.new('Cube.042')
me_cube_042.from_pydata([], [], [])
me_cube_042.materials.append(None)
me_cube_042.update()
me_cube_049 = bpy.data.meshes.new('Cube.049')
me_cube_049.from_pydata([], [], [])
me_cube_049.materials.append(None)
me_cube_049.update()
me_cube_001 = bpy.data.meshes.new('Cube.001')
me_cube_001.from_pydata([], [], [])
me_cube_001.materials.append(None)
me_cube_001.update()

# ---- objects
ob_plane = bpy.data.objects.new('Plane', me_plane)
ob_cylinder = bpy.data.objects.new('Cylinder', me_cylinder)
ob_door_template_geom_000_proxy = bpy.data.objects.new('Door Template Geom.000_proxy', me_cube_042)
ob_glass_proxy = bpy.data.objects.new('Glass_proxy', me_cube_049)
ob_door_template_geom_004_proxy = bpy.data.objects.new('Door Template Geom.004_proxy', me_cube_001)

# ---- transforms, parenting, visibility, modifiers, constraints
ob_plane.location = (0.1885, -0.2608, 0.9777)
ob_plane.rotation_euler = (1.571, -0.0, 0.0)
ob_plane.scale = (0.9439, 0.9911, 1.0)
ob_plane.lineart.crease_threshold = 0.0
ob_cylinder.location = (0.0, -0.2025, 2.026)
ob_cylinder.rotation_euler = (-0.0, 1.571, 0.0)
ob_cylinder.scale = (0.03409, 0.03409, 1.361)
ob_cylinder.lineart.crease_threshold = 0.0
_m = ob_cylinder.modifiers.new('Mirror', 'MIRROR')
_m.use_axis = (False, False, True)
_m = ob_cylinder.modifiers.new('Subsurf', 'SUBSURF')
_m.uv_smooth = 'PRESERVE_CORNERS'
_m.quality = 2
_m.levels = 2
_m.show_only_control_edges = False
ob_door_template_geom_000_proxy.location = (0.0, 0.0, 0.0)
ob_door_template_geom_000_proxy.scale = (0.06342, 0.1023, 0.9689)
ob_door_template_geom_000_proxy.hide_select = True
ob_door_template_geom_000_proxy.lineart.crease_threshold = 0.0
_m = ob_door_template_geom_000_proxy.modifiers.new('Mirror', 'MIRROR')
ob_glass_proxy.location = (0.0, 0.0, 0.0)
ob_glass_proxy.scale = (1.234, 0.07705, 0.9298)
ob_glass_proxy.hide_select = True
ob_glass_proxy.lineart.crease_threshold = 0.0
ob_door_template_geom_004_proxy.location = (0.0, 0.0, 0.0)
ob_door_template_geom_004_proxy.scale = (1.25, 0.1023, 0.9689)
ob_door_template_geom_004_proxy.hide_select = True
ob_door_template_geom_004_proxy.lineart.crease_threshold = 0.0

# ---- collection membership
col_collection_2.objects.link(ob_plane)
col_collection_2.objects.link(ob_cylinder)
col_collection_2.objects.link(ob_door_template_geom_000_proxy)
col_collection_2.objects.link(ob_glass_proxy)
col_collection_2.objects.link(ob_door_template_geom_004_proxy)

# ---- scene / render settings (as saved in the file)
scene.frame_start = 1; scene.frame_end = 250; scene.frame_set(225)
scene.render.engine = 'CYCLES'
scene.render.resolution_percentage = 50
scene.render.dither_intensity = 0.0
scene.cycles.use_denoising = False
scene.cycles.samples = 128
scene.cycles.sampling_pattern = 'TABULATED_SOBOL'
scene.cycles.light_sampling_threshold = 0.0
scene.cycles.use_adaptive_sampling = False
scene.cycles.use_light_tree = False
scene.cycles.blur_glossy = 0.0
scene.cycles.sample_clamp_indirect = 0.0
scene.view_settings.view_transform = 'Standard'
bpy.context.view_layer.update()

# ---- added for rendering (the .blend has no active camera and no usable light): camera, sun
cam_auto = bpy.data.cameras.new('AutoCamera')
cam_auto.lens = 50.0
cam_auto.sensor_width = 36.0
cam_auto.clip_end = 1000.0
ob_auto_camera = bpy.data.objects.new('AutoCamera', cam_auto)
scene.collection.objects.link(ob_auto_camera)
ob_auto_camera.location = (3.27207, -4.05504, 3.64507)
ob_auto_camera.rotation_euler = (1.09748, -7.21219e-08, 0.694738)
scene.camera = ob_auto_camera
light_auto_sun = bpy.data.lights.new('AutoSun', 'SUN')
light_auto_sun.energy = 3.0
light_auto_sun.angle = 0.0523599
ob_auto_sun = bpy.data.objects.new('AutoSun', light_auto_sun)
scene.collection.objects.link(ob_auto_sun)
ob_auto_sun.rotation_euler = (0.872665, 0.174533, 0.523599)
bpy.context.view_layer.update()

